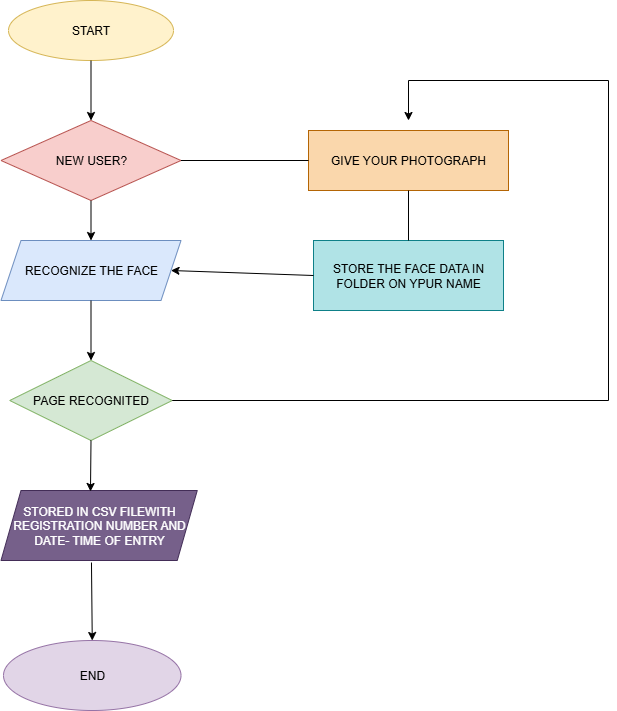

The diagram above was exported from draw.io. Its source (the exported page's mxGraphModel, read from the mxfile embedded in the PNG):
<mxGraphModel dx="872" dy="465" grid="1" gridSize="10" guides="1" tooltips="1" connect="1" arrows="1" fold="1" page="1" pageScale="1" pageWidth="850" pageHeight="1100" math="0" shadow="0">
  <root>
    <mxCell id="0" />
    <mxCell id="1" parent="0" />
    <mxCell id="SiWJxpnLewLXuAIWglQ5-1" value="START" style="ellipse;whiteSpace=wrap;html=1;fillColor=#fff2cc;strokeColor=#d6b656;" vertex="1" parent="1">
      <mxGeometry x="200" y="40" width="165" height="60" as="geometry" />
    </mxCell>
    <mxCell id="SiWJxpnLewLXuAIWglQ5-2" value="NEW USER?" style="rhombus;whiteSpace=wrap;html=1;fillColor=#f8cecc;strokeColor=#b85450;" vertex="1" parent="1">
      <mxGeometry x="192.5" y="160" width="180" height="80" as="geometry" />
    </mxCell>
    <mxCell id="SiWJxpnLewLXuAIWglQ5-3" value="RECOGNIZE THE FACE" style="shape=parallelogram;perimeter=parallelogramPerimeter;whiteSpace=wrap;html=1;fixedSize=1;fillColor=#dae8fc;strokeColor=#6c8ebf;" vertex="1" parent="1">
      <mxGeometry x="192.5" y="280" width="180" height="60" as="geometry" />
    </mxCell>
    <mxCell id="SiWJxpnLewLXuAIWglQ5-4" value="PAGE RECOGNITED" style="rhombus;whiteSpace=wrap;html=1;fillColor=#d5e8d4;strokeColor=#82b366;" vertex="1" parent="1">
      <mxGeometry x="201.25" y="400" width="162.5" height="80" as="geometry" />
    </mxCell>
    <mxCell id="SiWJxpnLewLXuAIWglQ5-5" value="STORED IN CSV FILEWITH REGISTRATION NUMBER AND DATE- TIME OF ENTRY" style="shape=parallelogram;perimeter=parallelogramPerimeter;whiteSpace=wrap;html=1;fixedSize=1;fillColor=#76608a;strokeColor=#432D57;fontColor=#ffffff;" vertex="1" parent="1">
      <mxGeometry x="192.5" y="530" width="196.25" height="70" as="geometry" />
    </mxCell>
    <mxCell id="SiWJxpnLewLXuAIWglQ5-6" value="END" style="ellipse;whiteSpace=wrap;html=1;fillColor=#e1d5e7;strokeColor=#9673a6;" vertex="1" parent="1">
      <mxGeometry x="195" y="680" width="177.5" height="70" as="geometry" />
    </mxCell>
    <mxCell id="SiWJxpnLewLXuAIWglQ5-7" value="GIVE YOUR PHOTOGRAPH" style="rounded=0;whiteSpace=wrap;html=1;fillColor=#fad7ac;strokeColor=#b46504;" vertex="1" parent="1">
      <mxGeometry x="500" y="170" width="200" height="60" as="geometry" />
    </mxCell>
    <mxCell id="SiWJxpnLewLXuAIWglQ5-8" value="STORE THE FACE DATA IN FOLDER ON YPUR NAME" style="rounded=0;whiteSpace=wrap;html=1;fillColor=#b0e3e6;strokeColor=#0e8088;" vertex="1" parent="1">
      <mxGeometry x="505" y="280" width="190" height="70" as="geometry" />
    </mxCell>
    <mxCell id="SiWJxpnLewLXuAIWglQ5-9" value="" style="endArrow=classic;html=1;rounded=0;exitX=0.5;exitY=1;exitDx=0;exitDy=0;entryX=0.456;entryY=0.014;entryDx=0;entryDy=0;entryPerimeter=0;" edge="1" parent="1" source="SiWJxpnLewLXuAIWglQ5-4" target="SiWJxpnLewLXuAIWglQ5-5">
      <mxGeometry width="50" height="50" relative="1" as="geometry">
        <mxPoint x="420" y="530" as="sourcePoint" />
        <mxPoint x="470" y="480" as="targetPoint" />
      </mxGeometry>
    </mxCell>
    <mxCell id="SiWJxpnLewLXuAIWglQ5-10" value="" style="endArrow=classic;html=1;rounded=0;exitX=0.5;exitY=1;exitDx=0;exitDy=0;entryX=0.5;entryY=0;entryDx=0;entryDy=0;" edge="1" parent="1" source="SiWJxpnLewLXuAIWglQ5-3" target="SiWJxpnLewLXuAIWglQ5-4">
      <mxGeometry width="50" height="50" relative="1" as="geometry">
        <mxPoint x="420" y="530" as="sourcePoint" />
        <mxPoint x="280" y="400" as="targetPoint" />
      </mxGeometry>
    </mxCell>
    <mxCell id="SiWJxpnLewLXuAIWglQ5-11" value="" style="endArrow=classic;html=1;rounded=0;exitX=0.5;exitY=1;exitDx=0;exitDy=0;entryX=0.5;entryY=0;entryDx=0;entryDy=0;" edge="1" parent="1" source="SiWJxpnLewLXuAIWglQ5-2" target="SiWJxpnLewLXuAIWglQ5-3">
      <mxGeometry width="50" height="50" relative="1" as="geometry">
        <mxPoint x="420" y="530" as="sourcePoint" />
        <mxPoint x="470" y="480" as="targetPoint" />
        <Array as="points" />
      </mxGeometry>
    </mxCell>
    <mxCell id="SiWJxpnLewLXuAIWglQ5-12" value="" style="endArrow=classic;html=1;rounded=0;exitX=0.5;exitY=1;exitDx=0;exitDy=0;entryX=0.5;entryY=0;entryDx=0;entryDy=0;" edge="1" parent="1" source="SiWJxpnLewLXuAIWglQ5-1" target="SiWJxpnLewLXuAIWglQ5-2">
      <mxGeometry width="50" height="50" relative="1" as="geometry">
        <mxPoint x="400" y="300" as="sourcePoint" />
        <mxPoint x="450" y="250" as="targetPoint" />
      </mxGeometry>
    </mxCell>
    <mxCell id="SiWJxpnLewLXuAIWglQ5-14" value="" style="endArrow=classic;html=1;rounded=0;exitX=0.461;exitY=1.029;exitDx=0;exitDy=0;entryX=0.5;entryY=0;entryDx=0;entryDy=0;exitPerimeter=0;" edge="1" parent="1" source="SiWJxpnLewLXuAIWglQ5-5" target="SiWJxpnLewLXuAIWglQ5-6">
      <mxGeometry width="50" height="50" relative="1" as="geometry">
        <mxPoint x="420" y="610" as="sourcePoint" />
        <mxPoint x="470" y="560" as="targetPoint" />
      </mxGeometry>
    </mxCell>
    <mxCell id="SiWJxpnLewLXuAIWglQ5-15" value="" style="endArrow=none;html=1;rounded=0;entryX=0;entryY=0.5;entryDx=0;entryDy=0;exitX=1;exitY=0.5;exitDx=0;exitDy=0;" edge="1" parent="1" source="SiWJxpnLewLXuAIWglQ5-2" target="SiWJxpnLewLXuAIWglQ5-7">
      <mxGeometry width="50" height="50" relative="1" as="geometry">
        <mxPoint x="420" y="250" as="sourcePoint" />
        <mxPoint x="470" y="200" as="targetPoint" />
      </mxGeometry>
    </mxCell>
    <mxCell id="SiWJxpnLewLXuAIWglQ5-16" value="" style="endArrow=classic;html=1;rounded=0;exitX=0;exitY=0.5;exitDx=0;exitDy=0;entryX=1;entryY=0.5;entryDx=0;entryDy=0;" edge="1" parent="1" source="SiWJxpnLewLXuAIWglQ5-8" target="SiWJxpnLewLXuAIWglQ5-3">
      <mxGeometry width="50" height="50" relative="1" as="geometry">
        <mxPoint x="500" y="310" as="sourcePoint" />
        <mxPoint x="470" y="200" as="targetPoint" />
      </mxGeometry>
    </mxCell>
    <mxCell id="SiWJxpnLewLXuAIWglQ5-17" value="" style="endArrow=none;html=1;rounded=0;exitX=0.5;exitY=0;exitDx=0;exitDy=0;entryX=0.5;entryY=1;entryDx=0;entryDy=0;" edge="1" parent="1" source="SiWJxpnLewLXuAIWglQ5-8" target="SiWJxpnLewLXuAIWglQ5-7">
      <mxGeometry width="50" height="50" relative="1" as="geometry">
        <mxPoint x="420" y="250" as="sourcePoint" />
        <mxPoint x="470" y="200" as="targetPoint" />
      </mxGeometry>
    </mxCell>
    <mxCell id="SiWJxpnLewLXuAIWglQ5-18" value="" style="endArrow=classic;html=1;rounded=0;exitX=1;exitY=0.5;exitDx=0;exitDy=0;" edge="1" parent="1" source="SiWJxpnLewLXuAIWglQ5-4">
      <mxGeometry width="50" height="50" relative="1" as="geometry">
        <mxPoint x="660" y="560" as="sourcePoint" />
        <mxPoint x="600" y="160" as="targetPoint" />
        <Array as="points">
          <mxPoint x="800" y="440" />
          <mxPoint x="800" y="120" />
          <mxPoint x="600" y="120" />
        </Array>
      </mxGeometry>
    </mxCell>
  </root>
</mxGraphModel>